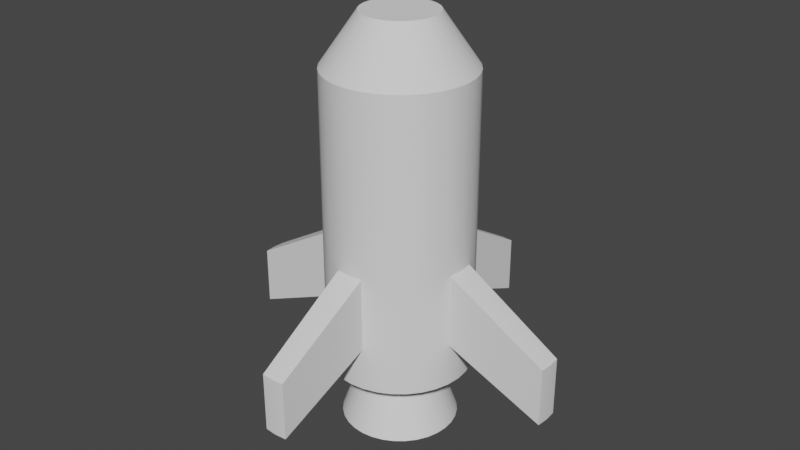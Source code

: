 # Source: Missile.blend  (saved by Blender 2.80.75; exported with 4.5.12 LTS)
import bpy
from mathutils import Matrix  # noqa: F401  (used for matrix-valued properties, if any)

bpy.ops.wm.read_factory_settings(use_empty=True)
scene = bpy.context.scene
scene.name = 'Scene'

# ---- collections
col_collection = bpy.data.collections.new('Collection'); scene.collection.children.link(col_collection)

# ---- node groups
ng_auto_smooth = bpy.data.node_groups.new('Auto Smooth', 'GeometryNodeTree')
_s = ng_auto_smooth.interface.new_socket(name='Geometry', in_out='OUTPUT', socket_type='NodeSocketGeometry')
_s = ng_auto_smooth.interface.new_socket(name='Geometry', in_out='INPUT', socket_type='NodeSocketGeometry')
_s = ng_auto_smooth.interface.new_socket(name='Angle', in_out='INPUT', socket_type='NodeSocketFloat')
_s.subtype = 'ANGLE'
_s.min_value = 0.0
_s.max_value = 3.142
ng_auto_smooth.is_modifier = True
_N = ng_auto_smooth.nodes; _L = ng_auto_smooth.links
n0 = _N.new('NodeGroupOutput'); n0.name = 'Group Output'; n0.location = (480, -100)
n1 = _N.new('NodeGroupInput'); n1.name = 'Group Input'; n1.location = (-420, -300)
n2 = _N.new('NodeGroupInput'); n2.name = 'Group Input.001'; n2.location = (-60, -100)
n3 = _N.new('GeometryNodeSetShadeSmooth'); n3.name = 'Set Shade Smooth'; n3.location = (120, -100)
n3.domain = 'EDGE'
n4 = _N.new('GeometryNodeSetShadeSmooth'); n4.name = 'Set Shade Smooth.001'; n4.location = (300, -100)
n5 = _N.new('GeometryNodeInputMeshEdgeAngle'); n5.name = 'Edge Angle'; n5.location = (-420, -220)
n6 = _N.new('GeometryNodeInputEdgeSmooth'); n6.name = 'Is Edge Smooth'; n6.location = (-60, -160)
n7 = _N.new('GeometryNodeInputShadeSmooth'); n7.name = 'Is Face Smooth'; n7.location = (-240, -340)
n8 = _N.new('FunctionNodeBooleanMath'); n8.name = 'Boolean Math'; n8.location = (-60, -220)
n9 = _N.new('FunctionNodeCompare'); n9.name = 'Compare'; n9.location = (-240, -180)
n9.operation = 'LESS_EQUAL'
_L.new(n5.outputs[0], n9.inputs[0])
_L.new(n4.outputs[0], n0.inputs[0])
_L.new(n1.outputs[1], n9.inputs[1])
_L.new(n9.outputs[0], n8.inputs[0])
_L.new(n7.outputs[0], n8.inputs[1])
_L.new(n2.outputs[0], n3.inputs[0])
_L.new(n6.outputs[0], n3.inputs[1])
_L.new(n3.outputs[0], n4.inputs[0])
_L.new(n8.outputs[0], n3.inputs[2])
n0.is_active_output = True

# ---- world
world_world = bpy.data.worlds.new('World'); scene.world = world_world
world_world.use_nodes = True; world_world.node_tree.nodes.clear()
_N = world_world.node_tree.nodes; _L = world_world.node_tree.links
n0 = _N.new('ShaderNodeOutputWorld'); n0.name = 'World Output'; n0.location = (300, 300)
n1 = _N.new('ShaderNodeBackground'); n1.name = 'Background'; n1.location = (10, 300)
n1.inputs[0].default_value = (0.05088, 0.05088, 0.05088, 1.0)
_L.new(n1.outputs[0], n0.inputs[0])
n0.is_active_output = True
world_world.color = (0.05088, 0.05088, 0.05088)
world_world.use_sun_shadow = False
world_world.sun_shadow_jitter_overblur = 0.0

# ---- meshes
me_cylinder = bpy.data.meshes.new('Cylinder')
me_cylinder.from_pydata([(3.276e-08, 0.3883, -0.3385), (3.276e-08, 0.3883, 0.6214), (0.07575, 0.3808, -0.3385), (0.07575, 0.3808, 0.6214), (0.1486, 0.3587, -0.3385), (0.1486, 0.3587, 0.6214), (0.2157, 0.3228, -0.3385), (0.2157, 0.3228, 0.6214), (0.2745, 0.2745, -0.3385), (0.2745, 0.2745, 0.6214), (0.3228, 0.2157, -0.3385), (0.3228, 0.2157, 0.6214), (0.3587, 0.1486, -0.3385), (0.3587, 0.1486, 0.6214), (0.3808, 0.07575, -0.3385), (0.3808, 0.07575, 0.6214), (0.3883, 2.242e-07, -0.3385), (0.3883, 2.242e-07, 0.6214), (0.3808, -0.07575, -0.3385), (0.3808, -0.07575, 0.6214), (0.3587, -0.1486, -0.3385), (0.3587, -0.1486, 0.6214), (0.3228, -0.2157, -0.3385), (0.3228, -0.2157, 0.6214), (0.2745, -0.2745, -0.3385), (0.2745, -0.2745, 0.6214), (0.2157, -0.3228, -0.3385), (0.2157, -0.3228, 0.6214), (0.1486, -0.3587, -0.3385), (0.1486, -0.3587, 0.6214), (0.07575, -0.3808, -0.3385), (0.07575, -0.3808, 0.6214), (-9.375e-08, -0.3883, -0.3385), (-9.375e-08, -0.3883, 0.6214), (-0.07575, -0.3808, -0.3385), (-0.07575, -0.3808, 0.6214), (-0.1486, -0.3587, -0.3385), (-0.1486, -0.3587, 0.6214), (-0.2157, -0.3228, -0.3385), (-0.2157, -0.3228, 0.6214), (-0.2745, -0.2745, -0.3385), (-0.2745, -0.2745, 0.6214), (-0.3228, -0.2157, -0.3385), (-0.3228, -0.2157, 0.6214), (-0.3587, -0.1486, -0.3385), (-0.3587, -0.1486, 0.6214), (-0.3808, -0.07575, -0.3385), (-0.3808, -0.07575, 0.6214), (-0.3883, 5.698e-07, -0.3385), (-0.3883, 5.698e-07, 0.6214), (-0.3808, 0.07575, -0.3385), (-0.3808, 0.07575, 0.6214), (-0.3587, 0.1486, -0.3385), (-0.3587, 0.1486, 0.6214), (-0.3228, 0.2157, -0.3385), (-0.3228, 0.2157, 0.6214), (-0.2745, 0.2745, -0.3385), (-0.2745, 0.2745, 0.6214), (-0.2157, 0.3228, -0.3385), (-0.2157, 0.3228, 0.6214), (-0.1486, 0.3587, -0.3385), (-0.1486, 0.3587, 0.6214), (-0.07575, 0.3808, -0.3385), (-0.07575, 0.3808, 0.6214), (0.03856, 0.1939, 0.8968), (8.553e-08, 0.1977, 0.8968), (0.07565, 0.1826, 0.8968), (0.1098, 0.1644, 0.8968), (0.1398, 0.1398, 0.8968), (0.1644, 0.1098, 0.8968), (0.1826, 0.07565, 0.8968), (0.1939, 0.03856, 0.8968), (0.1977, 2.696e-07, 0.8968), (0.1939, -0.03856, 0.8968), (0.1826, -0.07565, 0.8968), (0.1644, -0.1098, 0.8968), (0.1398, -0.1398, 0.8968), (0.1098, -0.1644, 0.8968), (0.07565, -0.1826, 0.8968), (0.03856, -0.1939, 0.8968), (2.112e-08, -0.1977, 0.8968), (-0.03856, -0.1939, 0.8968), (-0.07565, -0.1826, 0.8968), (-0.1098, -0.1644, 0.8968), (-0.1398, -0.1398, 0.8968), (-0.1644, -0.1098, 0.8968), (-0.1826, -0.07565, 0.8968), (-0.1939, -0.03856, 0.8968), (-0.1977, 4.455e-07, 0.8968), (-0.1939, 0.03856, 0.8968), (-0.1826, 0.07565, 0.8968), (-0.1644, 0.1098, 0.8968), (-0.1398, 0.1398, 0.8968), (-0.1098, 0.1644, 0.8968), (-0.07565, 0.1826, 0.8968), (-0.03856, 0.1939, 0.8968), (7.13e-08, 0.3883, -0.7359), (0.07575, 0.3808, -0.7359), (0.1486, 0.3587, -0.7359), (0.2157, 0.3228, -0.7359), (0.2745, 0.2745, -0.7359), (0.3228, 0.2157, -0.7359), (0.3587, 0.1486, -0.7359), (0.3808, 0.07575, -0.7359), (0.3883, 2.242e-07, -0.7359), (0.3808, -0.07575, -0.7359), (0.3587, -0.1486, -0.7359), (0.3228, -0.2157, -0.7359), (0.2745, -0.2745, -0.7359), (0.2157, -0.3228, -0.7359), (0.1486, -0.3587, -0.7359), (0.07575, -0.3808, -0.7359), (-5.521e-08, -0.3883, -0.7359), (-0.07575, -0.3808, -0.7359), (-0.1486, -0.3587, -0.7359), (-0.2157, -0.3228, -0.7359), (-0.2745, -0.2745, -0.7359), (-0.3228, -0.2157, -0.7359), (-0.3587, -0.1486, -0.7359), (-0.3808, -0.07575, -0.7359), (-0.3883, 5.698e-07, -0.7359), (-0.3808, 0.07575, -0.7359), (-0.3587, 0.1486, -0.7359), (-0.3228, 0.2157, -0.7359), (-0.2745, 0.2745, -0.7359), (-0.2157, 0.3228, -0.7359), (-0.1486, 0.3587, -0.7359), (-0.07575, 0.3808, -0.7359), (3.372e-07, 0.9278, -0.6559), (0.06358, 0.9228, -0.6559), (0.9228, 0.06358, -0.6559), (0.9278, 2.201e-07, -0.6559), (0.9228, -0.06358, -0.6559), (0.06358, -0.9228, -0.6559), (-8.347e-08, -0.9278, -0.6559), (-0.06358, -0.9228, -0.6559), (-0.9228, -0.06358, -0.6559), (-0.9278, 9.866e-07, -0.6559), (-0.9228, 0.06358, -0.6559), (-0.06358, 0.9228, -0.6559), (3.587e-07, 0.9278, -0.9717), (0.06358, 0.9228, -0.9717), (0.9228, 0.06358, -0.9717), (0.9278, 2.201e-07, -0.9717), (0.9228, -0.06358, -0.9717), (0.06358, -0.9228, -0.9717), (-6.191e-08, -0.9278, -0.9717), (-0.06358, -0.9228, -0.9717), (-0.9228, -0.06358, -0.9717), (-0.9278, 9.866e-07, -0.9717), (-0.9228, 0.06358, -0.9717), (-0.06358, 0.9228, -0.9717), (2.814e-08, 0.3883, -0.9729), (0.07575, 0.3808, -0.9729), (0.1486, 0.3587, -0.9729), (0.2157, 0.3228, -0.9729), (0.2745, 0.2745, -0.9729), (0.3228, 0.2157, -0.9729), (0.3587, 0.1486, -0.9729), (0.3808, 0.07575, -0.9729), (0.3883, 2.242e-07, -0.9729), (0.3808, -0.07575, -0.9729), (0.3587, -0.1486, -0.9729), (0.3228, -0.2157, -0.9729), (0.2745, -0.2745, -0.9729), (0.2157, -0.3228, -0.9729), (0.1486, -0.3587, -0.9729), (0.07575, -0.3808, -0.9729), (-9.837e-08, -0.3883, -0.9729), (-0.07575, -0.3808, -0.9729), (-0.1486, -0.3587, -0.9729), (-0.2157, -0.3228, -0.9729), (-0.2745, -0.2745, -0.9729), (-0.3228, -0.2157, -0.9729), (-0.3587, -0.1486, -0.9729), (-0.3808, -0.07575, -0.9729), (-0.3883, 5.698e-07, -0.9729), (-0.3808, 0.07575, -0.9729), (-0.3587, 0.1486, -0.9729), (-0.3228, 0.2157, -0.9729), (-0.2745, 0.2745, -0.9729), (-0.2157, 0.3228, -0.9729), (-0.1486, 0.3587, -0.9729), (-0.07575, 0.3808, -0.9729), (4.781e-08, 0.1884, -0.9729), (0.03676, 0.1848, -0.9729), (0.07211, 0.1741, -0.9729), (0.1047, 0.1567, -0.9729), (0.1332, 0.1332, -0.9729), (0.1567, 0.1047, -0.9729), (0.1741, 0.07211, -0.9729), (0.1848, 0.03676, -0.9729), (0.1884, 2.718e-07, -0.9729), (0.1848, -0.03676, -0.9729), (0.1741, -0.07211, -0.9729), (0.1567, -0.1047, -0.9729), (0.1332, -0.1332, -0.9729), (0.1047, -0.1567, -0.9729), (0.07211, -0.1741, -0.9729), (0.03676, -0.1848, -0.9729), (-1.359e-08, -0.1884, -0.9729), (-0.03676, -0.1848, -0.9729), (-0.07211, -0.1741, -0.9729), (-0.1047, -0.1567, -0.9729), (-0.1332, -0.1332, -0.9729), (-0.1567, -0.1047, -0.9729), (-0.1741, -0.07211, -0.9729), (-0.1848, -0.03676, -0.9729), (-0.1884, 4.395e-07, -0.9729), (-0.1848, 0.03676, -0.9729), (-0.1741, 0.07211, -0.9729), (-0.1567, 0.1047, -0.9729), (-0.1332, 0.1332, -0.9729), (-0.1047, 0.1567, -0.9729), (-0.07211, 0.1741, -0.9729), (-0.03676, 0.1848, -0.9729), (-4.402e-08, 0.312, -1.326), (0.06087, 0.306, -1.326), (0.1194, 0.2883, -1.326), (0.1733, 0.2594, -1.326), (0.2206, 0.2206, -1.326), (0.2594, 0.1733, -1.326), (0.2883, 0.1194, -1.326), (0.306, 0.06087, -1.326), (0.312, 2.501e-07, -1.326), (0.306, -0.06087, -1.326), (0.2883, -0.1194, -1.326), (0.2594, -0.1733, -1.326), (0.2206, -0.2206, -1.326), (0.1733, -0.2594, -1.326), (0.1194, -0.2883, -1.326), (0.06087, -0.306, -1.326), (-1.457e-07, -0.312, -1.326), (-0.06087, -0.306, -1.326), (-0.1194, -0.2883, -1.326), (-0.1733, -0.2594, -1.326), (-0.2206, -0.2206, -1.326), (-0.2594, -0.1733, -1.326), (-0.2883, -0.1194, -1.326), (-0.306, -0.06087, -1.326), (-0.312, 5.278e-07, -1.326), (-0.306, 0.06087, -1.326), (-0.2883, 0.1194, -1.326), (-0.2594, 0.1733, -1.326), (-0.2206, 0.2206, -1.326), (-0.1733, 0.2594, -1.326), (-0.1194, 0.2883, -1.326), (-0.06087, 0.306, -1.326)], [], [(0, 1, 3, 2), (2, 3, 5, 4), (4, 5, 7, 6), (6, 7, 9, 8), (8, 9, 11, 10), (10, 11, 13, 12), (12, 13, 15, 14), (14, 15, 17, 16), (16, 17, 19, 18), (18, 19, 21, 20), (20, 21, 23, 22), (22, 23, 25, 24), (24, 25, 27, 26), (26, 27, 29, 28), (28, 29, 31, 30), (30, 31, 33, 32), (32, 33, 35, 34), (34, 35, 37, 36), (36, 37, 39, 38), (38, 39, 41, 40), (40, 41, 43, 42), (42, 43, 45, 44), (44, 45, 47, 46), (46, 47, 49, 48), (48, 49, 51, 50), (50, 51, 53, 52), (52, 53, 55, 54), (54, 55, 57, 56), (56, 57, 59, 58), (58, 59, 61, 60), (9, 7, 67, 68), (60, 61, 63, 62), (62, 63, 1, 0), (62, 0, 128, 139), (64, 65, 95, 94, 93, 92, 91, 90, 89, 88, 87, 86, 85, 84, 83, 82, 81, 80, 79, 78, 77, 76, 75, 74, 73, 72, 71, 70, 69, 68, 67, 66), (27, 25, 76, 77), (45, 43, 85, 86), (63, 61, 94, 95), (19, 17, 72, 73), (37, 35, 81, 82), (55, 53, 90, 91), (11, 9, 68, 69), (29, 27, 77, 78), (47, 45, 86, 87), (3, 1, 65, 64), (1, 63, 95, 65), (21, 19, 73, 74), (39, 37, 82, 83), (57, 55, 91, 92), (13, 11, 69, 70), (31, 29, 78, 79), (49, 47, 87, 88), (5, 3, 64, 66), (23, 21, 74, 75), (41, 39, 83, 84), (59, 57, 92, 93), (15, 13, 70, 71), (33, 31, 79, 80), (51, 49, 88, 89), (7, 5, 66, 67), (25, 23, 75, 76), (43, 41, 84, 85), (61, 59, 93, 94), (17, 15, 71, 72), (35, 33, 80, 81), (53, 51, 89, 90), (121, 122, 178, 177), (34, 36, 114, 113), (52, 54, 123, 122), (8, 10, 101, 100), (26, 28, 110, 109), (44, 46, 119, 118), (105, 104, 143, 144), (112, 111, 145, 146), (18, 20, 106, 105), (36, 38, 115, 114), (54, 56, 124, 123), (10, 12, 102, 101), (28, 30, 111, 110), (97, 96, 140, 141), (2, 4, 98, 97), (20, 22, 107, 106), (38, 40, 116, 115), (56, 58, 125, 124), (12, 14, 103, 102), (32, 34, 135, 134), (50, 121, 150, 138), (4, 6, 99, 98), (22, 24, 108, 107), (40, 42, 117, 116), (58, 60, 126, 125), (104, 103, 142, 143), (2, 97, 141, 129), (50, 52, 122, 121), (6, 8, 100, 99), (24, 26, 109, 108), (42, 44, 118, 117), (60, 62, 127, 126), (131, 132, 144, 143), (128, 129, 141, 140), (139, 128, 140, 151), (136, 137, 149, 148), (133, 134, 146, 145), (137, 138, 150, 149), (130, 131, 143, 142), (134, 135, 147, 146), (120, 119, 148, 149), (113, 112, 146, 147), (96, 127, 151, 140), (127, 62, 139, 151), (121, 120, 149, 150), (48, 50, 138, 137), (18, 105, 144, 132), (14, 16, 131, 130), (0, 2, 129, 128), (30, 32, 134, 133), (119, 46, 136, 148), (103, 14, 130, 142), (34, 113, 147, 135), (16, 18, 132, 131), (46, 48, 137, 136), (111, 30, 133, 145), (159, 160, 192, 191), (108, 109, 165, 164), (122, 123, 179, 178), (109, 110, 166, 165), (96, 97, 153, 152), (123, 124, 180, 179), (110, 111, 167, 166), (97, 98, 154, 153), (124, 125, 181, 180), (111, 112, 168, 167), (98, 99, 155, 154), (125, 126, 182, 181), (112, 113, 169, 168), (99, 100, 156, 155), (126, 127, 183, 182), (113, 114, 170, 169), (100, 101, 157, 156), (127, 96, 152, 183), (114, 115, 171, 170), (101, 102, 158, 157), (115, 116, 172, 171), (102, 103, 159, 158), (116, 117, 173, 172), (103, 104, 160, 159), (117, 118, 174, 173), (104, 105, 161, 160), (118, 119, 175, 174), (105, 106, 162, 161), (119, 120, 176, 175), (106, 107, 163, 162), (120, 121, 177, 176), (107, 108, 164, 163), (194, 195, 227, 226), (173, 174, 206, 205), (160, 161, 193, 192), (174, 175, 207, 206), (161, 162, 194, 193), (175, 176, 208, 207), (162, 163, 195, 194), (176, 177, 209, 208), (163, 164, 196, 195), (177, 178, 210, 209), (164, 165, 197, 196), (178, 179, 211, 210), (165, 166, 198, 197), (152, 153, 185, 184), (179, 180, 212, 211), (166, 167, 199, 198), (153, 154, 186, 185), (180, 181, 213, 212), (167, 168, 200, 199), (154, 155, 187, 186), (181, 182, 214, 213), (168, 169, 201, 200), (155, 156, 188, 187), (182, 183, 215, 214), (169, 170, 202, 201), (156, 157, 189, 188), (183, 152, 184, 215), (170, 171, 203, 202), (157, 158, 190, 189), (171, 172, 204, 203), (158, 159, 191, 190), (172, 173, 205, 204), (216, 217, 218, 219, 220, 221, 222, 223, 224, 225, 226, 227, 228, 229, 230, 231, 232, 233, 234, 235, 236, 237, 238, 239, 240, 241, 242, 243, 244, 245, 246, 247), (208, 209, 241, 240), (195, 196, 228, 227), (209, 210, 242, 241), (196, 197, 229, 228), (210, 211, 243, 242), (197, 198, 230, 229), (184, 185, 217, 216), (211, 212, 244, 243), (198, 199, 231, 230), (185, 186, 218, 217), (212, 213, 245, 244), (199, 200, 232, 231), (186, 187, 219, 218), (213, 214, 246, 245), (200, 201, 233, 232), (187, 188, 220, 219), (214, 215, 247, 246), (201, 202, 234, 233), (188, 189, 221, 220), (215, 184, 216, 247), (202, 203, 235, 234), (189, 190, 222, 221), (203, 204, 236, 235), (190, 191, 223, 222), (204, 205, 237, 236), (191, 192, 224, 223), (205, 206, 238, 237), (192, 193, 225, 224), (206, 207, 239, 238), (193, 194, 226, 225), (207, 208, 240, 239)])
me_cylinder.polygons.foreach_set('use_smooth', [True] * 218)
_uv = me_cylinder.uv_layers.new(name='UVMap')
_uv.uv.foreach_set('vector', [1.0, 0.5, 1.0, 1.0, 0.9688, 1.0, 0.9688, 0.5, 0.9688, 0.5, 0.9688, 1.0, 0.9375, 1.0, 0.9375, 0.5, 0.9375, 0.5, 0.9375, 1.0, 0.9062, 1.0, 0.9062, 0.5, 0.9062, 0.5, 0.9062, 1.0, 0.875, 1.0, 0.875, 0.5, 0.875, 0.5, 0.875, 1.0, 0.8438, 1.0, 0.8438, 0.5, 0.8438, 0.5, 0.8438, 1.0, 0.8125, 1.0, 0.8125, 0.5, 0.8125, 0.5, 0.8125, 1.0, 0.7812, 1.0, 0.7812, 0.5, 0.7812, 0.5, 0.7812, 1.0, 0.75, 1.0, 0.75, 0.5, 0.75, 0.5, 0.75, 1.0, 0.7188, 1.0, 0.7188, 0.5, 0.7188, 0.5, 0.7188, 1.0, 0.6875, 1.0, 0.6875, 0.5, 0.6875, 0.5, 0.6875, 1.0, 0.6562, 1.0, 0.6562, 0.5, 0.6562, 0.5, 0.6562, 1.0, 0.625, 1.0, 0.625, 0.5, 0.625, 0.5, 0.625, 1.0, 0.5938, 1.0, 0.5938, 0.5, 0.5938, 0.5, 0.5938, 1.0, 0.5625, 1.0, 0.5625, 0.5, 0.5625, 0.5, 0.5625, 1.0, 0.5312, 1.0, 0.5312, 0.5, 0.5312, 0.5, 0.5312, 1.0, 0.5, 1.0, 0.5, 0.5, 0.5, 0.5, 0.5, 1.0, 0.4688, 1.0, 0.4688, 0.5, 0.4688, 0.5, 0.4688, 1.0, 0.4375, 1.0, 0.4375, 0.5, 0.4375, 0.5, 0.4375, 1.0, 0.4062, 1.0, 0.4062, 0.5, 0.4062, 0.5, 0.4062, 1.0, 0.375, 1.0, 0.375, 0.5, 0.375, 0.5, 0.375, 1.0, 0.3438, 1.0, 0.3438, 0.5, 0.3438, 0.5, 0.3438, 1.0, 0.3125, 1.0, 0.3125, 0.5, 0.3125, 0.5, 0.3125, 1.0, 0.2812, 1.0, 0.2812, 0.5, 0.2812, 0.5, 0.2812, 1.0, 0.25, 1.0, 0.25, 0.5, 0.25, 0.5, 0.25, 1.0, 0.2188, 1.0, 0.2188, 0.5, 0.2188, 0.5, 0.2188, 1.0, 0.1875, 1.0, 0.1875, 0.5, 0.1875, 0.5, 0.1875, 1.0, 0.1562, 1.0, 0.1562, 0.5, 0.1562, 0.5, 0.1562, 1.0, 0.125, 1.0, 0.125, 0.5, 0.125, 0.5, 0.125, 1.0, 0.09375, 1.0, 0.09375, 0.5, 0.09375, 0.5, 0.09375, 1.0, 0.0625, 1.0, 0.0625, 0.5, 0.875, 1.0, 0.9062, 1.0, 0.9062, 1.0, 0.875, 1.0, 0.0625, 0.5, 0.0625, 1.0, 0.03125, 1.0, 0.03125, 0.5, 0.03125, 0.5, 0.03125, 1.0, 0.0, 1.0, 0.0, 0.5, 0.03125, 0.5, 0.0, 0.5, 0.0, 0.5, 0.03125, 0.5, 0.2968, 0.4854, 0.25, 0.49, 0.2032, 0.4854, 0.1582, 0.4717, 0.1167, 0.4496, 0.08029, 0.4197, 0.05045, 0.3833, 0.02827, 0.3418, 0.01461, 0.2968, 0.01, 0.25, 0.01461, 0.2032, 0.02827, 0.1582, 0.05045, 0.1167, 0.08029, 0.08029, 0.1167, 0.05045, 0.1582, 0.02827, 0.2032, 0.01461, 0.25, 0.01, 0.2968, 0.01461, 0.3418, 0.02827, 0.3833, 0.05045, 0.4197, 0.08029, 0.4496, 0.1167, 0.4717, 0.1582, 0.4854, 0.2032, 0.49, 0.25, 0.4854, 0.2968, 0.4717, 0.3418, 0.4496, 0.3833, 0.4197, 0.4197, 0.3833, 0.4496, 0.3418, 0.4717, 0.5938, 1.0, 0.625, 1.0, 0.625, 1.0, 0.5938, 1.0, 0.3125, 1.0, 0.3438, 1.0, 0.3438, 1.0, 0.3125, 1.0, 0.03125, 1.0, 0.0625, 1.0, 0.0625, 1.0, 0.03125, 1.0, 0.7188, 1.0, 0.75, 1.0, 0.75, 1.0, 0.7188, 1.0, 0.4375, 1.0, 0.4688, 1.0, 0.4688, 1.0, 0.4375, 1.0, 0.1562, 1.0, 0.1875, 1.0, 0.1875, 1.0, 0.1562, 1.0, 0.8438, 1.0, 0.875, 1.0, 0.875, 1.0, 0.8438, 1.0, 0.5625, 1.0, 0.5938, 1.0, 0.5938, 1.0, 0.5625, 1.0, 0.2812, 1.0, 0.3125, 1.0, 0.3125, 1.0, 0.2812, 1.0, 0.9688, 1.0, 1.0, 1.0, 1.0, 1.0, 0.9688, 1.0, 0.0, 1.0, 0.03125, 1.0, 0.03125, 1.0, 0.0, 1.0, 0.6875, 1.0, 0.7188, 1.0, 0.7188, 1.0, 0.6875, 1.0, 0.4062, 1.0, 0.4375, 1.0, 0.4375, 1.0, 0.4062, 1.0, 0.125, 1.0, 0.1562, 1.0, 0.1562, 1.0, 0.125, 1.0, 0.8125, 1.0, 0.8438, 1.0, 0.8438, 1.0, 0.8125, 1.0, 0.5312, 1.0, 0.5625, 1.0, 0.5625, 1.0, 0.5312, 1.0, 0.25, 1.0, 0.2812, 1.0, 0.2812, 1.0, 0.25, 1.0, 0.9375, 1.0, 0.9688, 1.0, 0.9688, 1.0, 0.9375, 1.0, 0.6562, 1.0, 0.6875, 1.0, 0.6875, 1.0, 0.6562, 1.0, 0.375, 1.0, 0.4062, 1.0, 0.4062, 1.0, 0.375, 1.0, 0.09375, 1.0, 0.125, 1.0, 0.125, 1.0, 0.09375, 1.0, 0.7812, 1.0, 0.8125, 1.0, 0.8125, 1.0, 0.7812, 1.0, 0.5, 1.0, 0.5312, 1.0, 0.5312, 1.0, 0.5, 1.0, 0.2188, 1.0, 0.25, 1.0, 0.25, 1.0, 0.2188, 1.0, 0.9062, 1.0, 0.9375, 1.0, 0.9375, 1.0, 0.9062, 1.0, 0.625, 1.0, 0.6562, 1.0, 0.6562, 1.0, 0.625, 1.0, 0.3438, 1.0, 0.375, 1.0, 0.375, 1.0, 0.3438, 1.0, 0.0625, 1.0, 0.09375, 1.0, 0.09375, 1.0, 0.0625, 1.0, 0.75, 1.0, 0.7812, 1.0, 0.7812, 1.0, 0.75, 1.0, 0.4688, 1.0, 0.5, 1.0, 0.5, 1.0, 0.4688, 1.0, 0.1875, 1.0, 0.2188, 1.0, 0.2188, 1.0, 0.1875, 1.0, 0.2188, 0.5, 0.1875, 0.5, 0.1875, 0.5, 0.2188, 0.5, 0.4688, 0.5, 0.4375, 0.5, 0.4375, 0.5, 0.4688, 0.5, 0.1875, 0.5, 0.1562, 0.5, 0.1562, 0.5, 0.1875, 0.5, 0.875, 0.5, 0.8438, 0.5, 0.8438, 0.5, 0.875, 0.5, 0.5938, 0.5, 0.5625, 0.5, 0.5625, 0.5, 0.5938, 0.5, 0.3125, 0.5, 0.2812, 0.5, 0.2812, 0.5, 0.3125, 0.5, 0.9854, 0.2032, 0.99, 0.25, 0.99, 0.25, 0.9854, 0.2032, 0.75, 0.01, 0.7968, 0.01461, 0.7968, 0.01461, 0.75, 0.01, 0.7188, 0.5, 0.6875, 0.5, 0.6875, 0.5, 0.7188, 0.5, 0.4375, 0.5, 0.4062, 0.5, 0.4062, 0.5, 0.4375, 0.5, 0.1562, 0.5, 0.125, 0.5, 0.125, 0.5, 0.1562, 0.5, 0.8438, 0.5, 0.8125, 0.5, 0.8125, 0.5, 0.8438, 0.5, 0.5625, 0.5, 0.5312, 0.5, 0.5312, 0.5, 0.5625, 0.5, 0.7968, 0.4854, 0.75, 0.49, 0.75, 0.49, 0.7968, 0.4854, 0.9688, 0.5, 0.9375, 0.5, 0.9375, 0.5, 0.9688, 0.5, 0.6875, 0.5, 0.6562, 0.5, 0.6562, 0.5, 0.6875, 0.5, 0.4062, 0.5, 0.375, 0.5, 0.375, 0.5, 0.4062, 0.5, 0.125, 0.5, 0.09375, 0.5, 0.09375, 0.5, 0.125, 0.5, 0.8125, 0.5, 0.7812, 0.5, 0.7812, 0.5, 0.8125, 0.5, 0.5, 0.5, 0.4688, 0.5, 0.4688, 0.5, 0.5, 0.5, 0.2188, 0.5, 0.2188, 0.5, 0.2188, 0.5, 0.2188, 0.5, 0.9375, 0.5, 0.9062, 0.5, 0.9062, 0.5, 0.9375, 0.5, 0.6562, 0.5, 0.625, 0.5, 0.625, 0.5, 0.6562, 0.5, 0.375, 0.5, 0.3438, 0.5, 0.3438, 0.5, 0.375, 0.5, 0.09375, 0.5, 0.0625, 0.5, 0.0625, 0.5, 0.09375, 0.5, 0.99, 0.25, 0.9854, 0.2968, 0.9854, 0.2968, 0.99, 0.25, 0.9688, 0.5, 0.9688, 0.5, 0.9688, 0.5, 0.9688, 0.5, 0.2188, 0.5, 0.1875, 0.5, 0.1875, 0.5, 0.2188, 0.5, 0.9062, 0.5, 0.875, 0.5, 0.875, 0.5, 0.9062, 0.5, 0.625, 0.5, 0.5938, 0.5, 0.5938, 0.5, 0.625, 0.5, 0.3438, 0.5, 0.3125, 0.5, 0.3125, 0.5, 0.3438, 0.5, 0.0625, 0.5, 0.03125, 0.5, 0.03125, 0.5, 0.0625, 0.5, 0.75, 0.5, 0.7188, 0.5, 0.7188, 0.5, 0.75, 0.5, 1.0, 0.5, 0.9688, 0.5, 0.9688, 0.5, 1.0, 0.5, 0.03125, 0.5, 0.0, 0.5, 0.0, 0.5, 0.03125, 0.5, 0.2812, 0.5, 0.25, 0.5, 0.25, 0.5, 0.2812, 0.5, 0.5312, 0.5, 0.5, 0.5, 0.5, 0.5, 0.5312, 0.5, 0.25, 0.5, 0.2188, 0.5, 0.2188, 0.5, 0.25, 0.5, 0.7812, 0.5, 0.75, 0.5, 0.75, 0.5, 0.7812, 0.5, 0.5, 0.5, 0.4688, 0.5, 0.4688, 0.5, 0.5, 0.5, 0.51, 0.25, 0.5146, 0.2032, 0.5146, 0.2032, 0.51, 0.25, 0.7032, 0.01461, 0.75, 0.01, 0.75, 0.01, 0.7032, 0.01461, 0.75, 0.49, 0.7032, 0.4854, 0.7032, 0.4854, 0.75, 0.49, 0.03125, 0.5, 0.03125, 0.5, 0.03125, 0.5, 0.03125, 0.5, 0.5146, 0.2968, 0.51, 0.25, 0.51, 0.25, 0.5146, 0.2968, 0.25, 0.5, 0.2188, 0.5, 0.2188, 0.5, 0.25, 0.5, 0.7188, 0.5, 0.7188, 0.5, 0.7188, 0.5, 0.7188, 0.5, 0.7812, 0.5, 0.75, 0.5, 0.75, 0.5, 0.7812, 0.5, 1.0, 0.5, 0.9688, 0.5, 0.9688, 0.5, 1.0, 0.5, 0.5312, 0.5, 0.5, 0.5, 0.5, 0.5, 0.5312, 0.5, 0.2812, 0.5, 0.2812, 0.5, 0.2812, 0.5, 0.2812, 0.5, 0.7812, 0.5, 0.7812, 0.5, 0.7812, 0.5, 0.7812, 0.5, 0.4688, 0.5, 0.4688, 0.5, 0.4688, 0.5, 0.4688, 0.5, 0.75, 0.5, 0.7188, 0.5, 0.7188, 0.5, 0.75, 0.5, 0.2812, 0.5, 0.25, 0.5, 0.25, 0.5, 0.2812, 0.5, 0.5312, 0.5, 0.5312, 0.5, 0.5312, 0.5, 0.5312, 0.5, 0.9854, 0.2968, 0.99, 0.25, 0.99, 0.25, 0.9854, 0.2968, 0.625, 0.5, 0.5938, 0.5, 0.5938, 0.5, 0.625, 0.5, 0.1875, 0.5, 0.1562, 0.5, 0.1562, 0.5, 0.1875, 0.5, 0.5938, 0.5, 0.5625, 0.5, 0.5625, 0.5, 0.5938, 0.5, 0.75, 0.49, 0.7968, 0.4854, 0.7968, 0.4854, 0.75, 0.49, 0.1562, 0.5, 0.125, 0.5, 0.125, 0.5, 0.1562, 0.5, 0.5625, 0.5, 0.5312, 0.5, 0.5312, 0.5, 0.5625, 0.5, 0.9688, 0.5, 0.9375, 0.5, 0.9375, 0.5, 0.9688, 0.5, 0.125, 0.5, 0.09375, 0.5, 0.09375, 0.5, 0.125, 0.5, 0.7968, 0.01461, 0.75, 0.01, 0.75, 0.01, 0.7968, 0.01461, 0.9375, 0.5, 0.9062, 0.5, 0.9062, 0.5, 0.9375, 0.5, 0.09375, 0.5, 0.0625, 0.5, 0.0625, 0.5, 0.09375, 0.5, 0.75, 0.01, 0.7032, 0.01461, 0.7032, 0.01461, 0.75, 0.01, 0.9062, 0.5, 0.875, 0.5, 0.875, 0.5, 0.9062, 0.5, 0.0625, 0.5, 0.03125, 0.5, 0.03125, 0.5, 0.0625, 0.5, 0.4688, 0.5, 0.4375, 0.5, 0.4375, 0.5, 0.4688, 0.5, 0.875, 0.5, 0.8438, 0.5, 0.8438, 0.5, 0.875, 0.5, 0.7032, 0.4854, 0.75, 0.49, 0.75, 0.49, 0.7032, 0.4854, 0.4375, 0.5, 0.4062, 0.5, 0.4062, 0.5, 0.4375, 0.5, 0.8438, 0.5, 0.8125, 0.5, 0.8125, 0.5, 0.8438, 0.5, 0.4062, 0.5, 0.375, 0.5, 0.375, 0.5, 0.4062, 0.5, 0.8125, 0.5, 0.7812, 0.5, 0.7812, 0.5, 0.8125, 0.5, 0.375, 0.5, 0.3438, 0.5, 0.3438, 0.5, 0.375, 0.5, 0.9854, 0.2968, 0.99, 0.25, 0.99, 0.25, 0.9854, 0.2968, 0.3438, 0.5, 0.3125, 0.5, 0.3125, 0.5, 0.3438, 0.5, 0.99, 0.25, 0.9854, 0.2032, 0.9854, 0.2032, 0.99, 0.25, 0.3125, 0.5, 0.2812, 0.5, 0.2812, 0.5, 0.3125, 0.5, 0.7188, 0.5, 0.6875, 0.5, 0.6875, 0.5, 0.7188, 0.5, 0.5146, 0.2032, 0.51, 0.25, 0.51, 0.25, 0.5146, 0.2032, 0.6875, 0.5, 0.6562, 0.5, 0.6562, 0.5, 0.6875, 0.5, 0.51, 0.25, 0.5146, 0.2968, 0.5146, 0.2968, 0.51, 0.25, 0.6562, 0.5, 0.625, 0.5, 0.625, 0.5, 0.6562, 0.5, 0.6875, 0.5, 0.6562, 0.5, 0.6562, 0.5, 0.6875, 0.5, 0.3438, 0.5, 0.3125, 0.5, 0.3125, 0.5, 0.3438, 0.5, 0.99, 0.25, 0.9854, 0.2032, 0.9854, 0.2032, 0.99, 0.25, 0.3125, 0.5, 0.2812, 0.5, 0.2812, 0.5, 0.3125, 0.5, 0.7188, 0.5, 0.6875, 0.5, 0.6875, 0.5, 0.7188, 0.5, 0.5146, 0.2032, 0.51, 0.25, 0.51, 0.25, 0.5146, 0.2032, 0.6875, 0.5, 0.6562, 0.5, 0.6562, 0.5, 0.6875, 0.5, 0.51, 0.25, 0.5146, 0.2968, 0.5146, 0.2968, 0.51, 0.25, 0.6562, 0.5, 0.625, 0.5, 0.625, 0.5, 0.6562, 0.5, 0.2188, 0.5, 0.1875, 0.5, 0.1875, 0.5, 0.2188, 0.5, 0.625, 0.5, 0.5938, 0.5, 0.5938, 0.5, 0.625, 0.5, 0.1875, 0.5, 0.1562, 0.5, 0.1562, 0.5, 0.1875, 0.5, 0.5938, 0.5, 0.5625, 0.5, 0.5625, 0.5, 0.5938, 0.5, 0.75, 0.49, 0.7968, 0.4854, 0.7968, 0.4854, 0.75, 0.49, 0.1562, 0.5, 0.125, 0.5, 0.125, 0.5, 0.1562, 0.5, 0.5625, 0.5, 0.5312, 0.5, 0.5312, 0.5, 0.5625, 0.5, 0.9688, 0.5, 0.9375, 0.5, 0.9375, 0.5, 0.9688, 0.5, 0.125, 0.5, 0.09375, 0.5, 0.09375, 0.5, 0.125, 0.5, 0.7968, 0.01461, 0.75, 0.01, 0.75, 0.01, 0.7968, 0.01461, 0.9375, 0.5, 0.9062, 0.5, 0.9062, 0.5, 0.9375, 0.5, 0.09375, 0.5, 0.0625, 0.5, 0.0625, 0.5, 0.09375, 0.5, 0.75, 0.01, 0.7032, 0.01461, 0.7032, 0.01461, 0.75, 0.01, 0.9062, 0.5, 0.875, 0.5, 0.875, 0.5, 0.9062, 0.5, 0.0625, 0.5, 0.03125, 0.5, 0.03125, 0.5, 0.0625, 0.5, 0.4688, 0.5, 0.4375, 0.5, 0.4375, 0.5, 0.4688, 0.5, 0.875, 0.5, 0.8438, 0.5, 0.8438, 0.5, 0.875, 0.5, 0.7032, 0.4854, 0.75, 0.49, 0.75, 0.49, 0.7032, 0.4854, 0.4375, 0.5, 0.4062, 0.5, 0.4062, 0.5, 0.4375, 0.5, 0.8438, 0.5, 0.8125, 0.5, 0.8125, 0.5, 0.8438, 0.5, 0.4062, 0.5, 0.375, 0.5, 0.375, 0.5, 0.4062, 0.5, 0.8125, 0.5, 0.7812, 0.5, 0.7812, 0.5, 0.8125, 0.5, 0.375, 0.5, 0.3438, 0.5, 0.3438, 0.5, 0.375, 0.5, 0.75, 0.49, 0.7968, 0.4854, 0.8418, 0.4717, 0.8833, 0.4496, 0.9197, 0.4197, 0.9496, 0.3833, 0.9717, 0.3418, 0.9854, 0.2968, 0.99, 0.25, 0.9854, 0.2032, 0.9717, 0.1582, 0.9496, 0.1167, 0.9197, 0.08029, 0.8833, 0.05045, 0.8418, 0.02827, 0.7968, 0.01461, 0.75, 0.01, 0.7032, 0.01461, 0.6582, 0.02827, 0.6167, 0.05045, 0.5803, 0.08029, 0.5504, 0.1167, 0.5283, 0.1582, 0.5146, 0.2032, 0.51, 0.25, 0.5146, 0.2968, 0.5283, 0.3418, 0.5504, 0.3833, 0.5803, 0.4197, 0.6167, 0.4496, 0.6582, 0.4717, 0.7032, 0.4854, 0.51, 0.25, 0.5146, 0.2968, 0.5146, 0.2968, 0.51, 0.25, 0.6562, 0.5, 0.625, 0.5, 0.625, 0.5, 0.6562, 0.5, 0.2188, 0.5, 0.1875, 0.5, 0.1875, 0.5, 0.2188, 0.5, 0.625, 0.5, 0.5938, 0.5, 0.5938, 0.5, 0.625, 0.5, 0.1875, 0.5, 0.1562, 0.5, 0.1562, 0.5, 0.1875, 0.5, 0.5938, 0.5, 0.5625, 0.5, 0.5625, 0.5, 0.5938, 0.5, 0.75, 0.49, 0.7968, 0.4854, 0.7968, 0.4854, 0.75, 0.49, 0.1562, 0.5, 0.125, 0.5, 0.125, 0.5, 0.1562, 0.5, 0.5625, 0.5, 0.5312, 0.5, 0.5312, 0.5, 0.5625, 0.5, 0.9688, 0.5, 0.9375, 0.5, 0.9375, 0.5, 0.9688, 0.5, 0.125, 0.5, 0.09375, 0.5, 0.09375, 0.5, 0.125, 0.5, 0.7968, 0.01461, 0.75, 0.01, 0.75, 0.01, 0.7968, 0.01461, 0.9375, 0.5, 0.9062, 0.5, 0.9062, 0.5, 0.9375, 0.5, 0.09375, 0.5, 0.0625, 0.5, 0.0625, 0.5, 0.09375, 0.5, 0.75, 0.01, 0.7032, 0.01461, 0.7032, 0.01461, 0.75, 0.01, 0.9062, 0.5, 0.875, 0.5, 0.875, 0.5, 0.9062, 0.5, 0.0625, 0.5, 0.03125, 0.5, 0.03125, 0.5, 0.0625, 0.5, 0.4688, 0.5, 0.4375, 0.5, 0.4375, 0.5, 0.4688, 0.5, 0.875, 0.5, 0.8438, 0.5, 0.8438, 0.5, 0.875, 0.5, 0.7032, 0.4854, 0.75, 0.49, 0.75, 0.49, 0.7032, 0.4854, 0.4375, 0.5, 0.4062, 0.5, 0.4062, 0.5, 0.4375, 0.5, 0.8438, 0.5, 0.8125, 0.5, 0.8125, 0.5, 0.8438, 0.5, 0.4062, 0.5, 0.375, 0.5, 0.375, 0.5, 0.4062, 0.5, 0.8125, 0.5, 0.7812, 0.5, 0.7812, 0.5, 0.8125, 0.5, 0.375, 0.5, 0.3438, 0.5, 0.3438, 0.5, 0.375, 0.5, 0.9854, 0.2968, 0.99, 0.25, 0.99, 0.25, 0.9854, 0.2968, 0.3438, 0.5, 0.3125, 0.5, 0.3125, 0.5, 0.3438, 0.5, 0.99, 0.25, 0.9854, 0.2032, 0.9854, 0.2032, 0.99, 0.25, 0.3125, 0.5, 0.2812, 0.5, 0.2812, 0.5, 0.3125, 0.5, 0.7188, 0.5, 0.6875, 0.5, 0.6875, 0.5, 0.7188, 0.5, 0.5146, 0.2032, 0.51, 0.25, 0.51, 0.25, 0.5146, 0.2032])
me_cylinder.use_remesh_preserve_volume = False
me_cylinder.use_remesh_preserve_attributes = False
me_cylinder.use_mirror_vertex_groups = False
me_cylinder.update()

# ---- objects
ob_cylinder = bpy.data.objects.new('Cylinder', me_cylinder)

# ---- transforms, parenting, visibility, modifiers, constraints
ob_cylinder.location = (0.0, 0.0, 0.0)
ob_cylinder.lineart.crease_threshold = 0.0
_m = ob_cylinder.modifiers.new('Auto Smooth', 'NODES')
_m.node_group = ng_auto_smooth
_gi = [s.identifier for s in ng_auto_smooth.interface.items_tree if s.item_type == 'SOCKET' and s.in_out == 'INPUT']
_m[_gi[1]] = 0.5236  # Angle

# ---- collection membership
col_collection.objects.link(ob_cylinder)

# ---- scene / render settings (as saved in the file)
scene.frame_start = 1; scene.frame_end = 250; scene.frame_set(1)
scene.render.engine = 'BLENDER_EEVEE_NEXT'
scene.cycles.use_denoising = False
scene.cycles.samples = 128
scene.cycles.sampling_pattern = 'TABULATED_SOBOL'
scene.cycles.use_adaptive_sampling = False
scene.cycles.use_light_tree = False
scene.view_settings.view_transform = 'Filmic'
bpy.context.view_layer.update()

# ---- added for rendering (the .blend has no active camera and no usable light): camera, sun
cam_auto = bpy.data.cameras.new('AutoCamera')
cam_auto.lens = 50.0
cam_auto.sensor_width = 36.0
cam_auto.clip_end = 1000.0
ob_auto_camera = bpy.data.objects.new('AutoCamera', cam_auto)
scene.collection.objects.link(ob_auto_camera)
ob_auto_camera.location = (3.18204, -3.81844, 2.33092)
ob_auto_camera.rotation_euler = (1.09748, -7.21219e-08, 0.694738)
scene.camera = ob_auto_camera
light_auto_sun = bpy.data.lights.new('AutoSun', 'SUN')
light_auto_sun.energy = 3.0
light_auto_sun.angle = 0.0523599
ob_auto_sun = bpy.data.objects.new('AutoSun', light_auto_sun)
scene.collection.objects.link(ob_auto_sun)
ob_auto_sun.rotation_euler = (0.872665, 0.174533, 0.523599)
bpy.context.view_layer.update()
